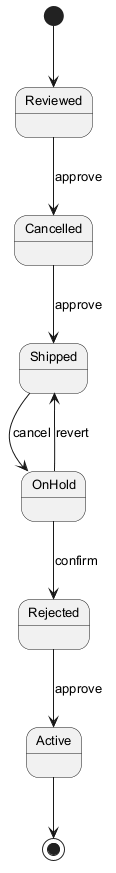

The diagram above was rendered by PlantUML. Its source (embedded in the PNG):
@startuml
skinparam backgroundColor #FFFFFF
skinparam classBackgroundColor #F1F8E9
skinparam classBorderColor #33691E
skinparam defaultFontSize 13
[*] --> Reviewed
Reviewed --> Cancelled : approve
Cancelled --> Shipped : approve
Shipped --> OnHold : cancel
OnHold --> Rejected : confirm
Rejected --> Active : approve
OnHold --> Shipped : revert
Active --> [*]
@enduml